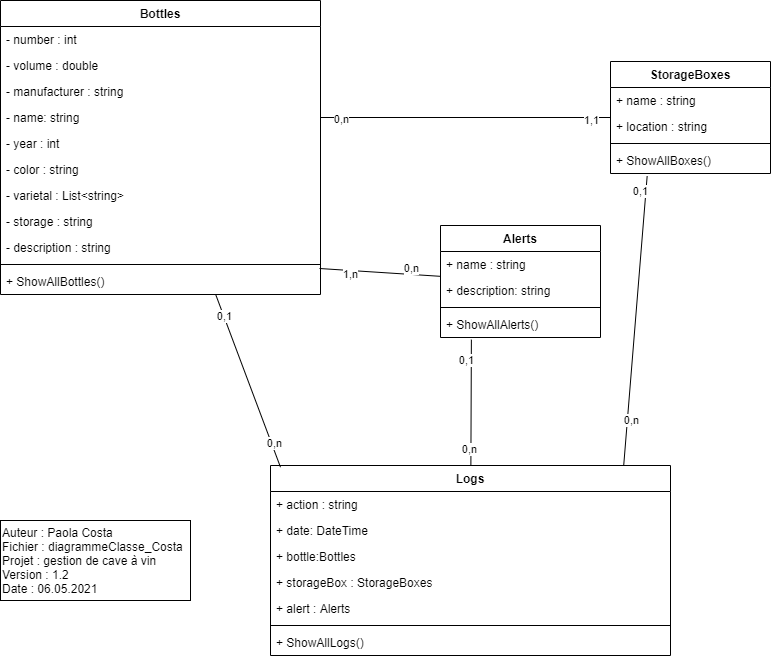

The diagram above was exported from draw.io. Its source (the exported page's mxGraphModel, read from the mxfile embedded in the PNG):
<mxGraphModel dx="1326" dy="806" grid="1" gridSize="10" guides="1" tooltips="1" connect="1" arrows="1" fold="1" page="1" pageScale="1" pageWidth="827" pageHeight="1169" math="0" shadow="0">
  <root>
    <mxCell id="WIyWlLk6GJQsqaUBKTNV-0" />
    <mxCell id="WIyWlLk6GJQsqaUBKTNV-1" parent="WIyWlLk6GJQsqaUBKTNV-0" />
    <mxCell id="WKEBZlVFhsqvftyopT91-0" value="Auteur : Paola Costa&lt;br&gt;Fichier : diagrammeClasse_Costa&lt;br&gt;Projet : gestion de cave à vin&lt;br&gt;Version : 1.2&lt;br&gt;Date : 06.05.2021" style="rounded=0;whiteSpace=wrap;html=1;align=left;" parent="WIyWlLk6GJQsqaUBKTNV-1" vertex="1">
      <mxGeometry x="40" y="800" width="190" height="80" as="geometry" />
    </mxCell>
    <mxCell id="WKEBZlVFhsqvftyopT91-1" value="Bottles" style="swimlane;fontStyle=1;align=center;verticalAlign=top;childLayout=stackLayout;horizontal=1;startSize=26;horizontalStack=0;resizeParent=1;resizeParentMax=0;resizeLast=0;collapsible=1;marginBottom=0;" parent="WIyWlLk6GJQsqaUBKTNV-1" vertex="1">
      <mxGeometry x="40" y="280" width="320" height="294" as="geometry" />
    </mxCell>
    <mxCell id="WKEBZlVFhsqvftyopT91-5" value="- number : int" style="text;strokeColor=none;fillColor=none;align=left;verticalAlign=top;spacingLeft=4;spacingRight=4;overflow=hidden;rotatable=0;points=[[0,0.5],[1,0.5]];portConstraint=eastwest;" parent="WKEBZlVFhsqvftyopT91-1" vertex="1">
      <mxGeometry y="26" width="320" height="26" as="geometry" />
    </mxCell>
    <mxCell id="WKEBZlVFhsqvftyopT91-6" value="- volume : double " style="text;strokeColor=none;fillColor=none;align=left;verticalAlign=top;spacingLeft=4;spacingRight=4;overflow=hidden;rotatable=0;points=[[0,0.5],[1,0.5]];portConstraint=eastwest;" parent="WKEBZlVFhsqvftyopT91-1" vertex="1">
      <mxGeometry y="52" width="320" height="26" as="geometry" />
    </mxCell>
    <mxCell id="WKEBZlVFhsqvftyopT91-7" value="- manufacturer : string" style="text;strokeColor=none;fillColor=none;align=left;verticalAlign=top;spacingLeft=4;spacingRight=4;overflow=hidden;rotatable=0;points=[[0,0.5],[1,0.5]];portConstraint=eastwest;" parent="WKEBZlVFhsqvftyopT91-1" vertex="1">
      <mxGeometry y="78" width="320" height="26" as="geometry" />
    </mxCell>
    <mxCell id="WKEBZlVFhsqvftyopT91-8" value="- name: string" style="text;strokeColor=none;fillColor=none;align=left;verticalAlign=top;spacingLeft=4;spacingRight=4;overflow=hidden;rotatable=0;points=[[0,0.5],[1,0.5]];portConstraint=eastwest;" parent="WKEBZlVFhsqvftyopT91-1" vertex="1">
      <mxGeometry y="104" width="320" height="26" as="geometry" />
    </mxCell>
    <mxCell id="WKEBZlVFhsqvftyopT91-9" value="- year : int" style="text;strokeColor=none;fillColor=none;align=left;verticalAlign=top;spacingLeft=4;spacingRight=4;overflow=hidden;rotatable=0;points=[[0,0.5],[1,0.5]];portConstraint=eastwest;" parent="WKEBZlVFhsqvftyopT91-1" vertex="1">
      <mxGeometry y="130" width="320" height="26" as="geometry" />
    </mxCell>
    <mxCell id="WKEBZlVFhsqvftyopT91-10" value="- color : string" style="text;strokeColor=none;fillColor=none;align=left;verticalAlign=top;spacingLeft=4;spacingRight=4;overflow=hidden;rotatable=0;points=[[0,0.5],[1,0.5]];portConstraint=eastwest;" parent="WKEBZlVFhsqvftyopT91-1" vertex="1">
      <mxGeometry y="156" width="320" height="26" as="geometry" />
    </mxCell>
    <mxCell id="WKEBZlVFhsqvftyopT91-11" value="- varietal : List&lt;string&gt;" style="text;strokeColor=none;fillColor=none;align=left;verticalAlign=top;spacingLeft=4;spacingRight=4;overflow=hidden;rotatable=0;points=[[0,0.5],[1,0.5]];portConstraint=eastwest;" parent="WKEBZlVFhsqvftyopT91-1" vertex="1">
      <mxGeometry y="182" width="320" height="26" as="geometry" />
    </mxCell>
    <mxCell id="n-lIxX01qMSx79EFf1IC-0" value="- storage : string" style="text;strokeColor=none;fillColor=none;align=left;verticalAlign=top;spacingLeft=4;spacingRight=4;overflow=hidden;rotatable=0;points=[[0,0.5],[1,0.5]];portConstraint=eastwest;" vertex="1" parent="WKEBZlVFhsqvftyopT91-1">
      <mxGeometry y="208" width="320" height="26" as="geometry" />
    </mxCell>
    <mxCell id="WKEBZlVFhsqvftyopT91-27" value="- description : string" style="text;strokeColor=none;fillColor=none;align=left;verticalAlign=top;spacingLeft=4;spacingRight=4;overflow=hidden;rotatable=0;points=[[0,0.5],[1,0.5]];portConstraint=eastwest;" parent="WKEBZlVFhsqvftyopT91-1" vertex="1">
      <mxGeometry y="234" width="320" height="26" as="geometry" />
    </mxCell>
    <mxCell id="WKEBZlVFhsqvftyopT91-3" value="" style="line;strokeWidth=1;fillColor=none;align=left;verticalAlign=middle;spacingTop=-1;spacingLeft=3;spacingRight=3;rotatable=0;labelPosition=right;points=[];portConstraint=eastwest;" parent="WKEBZlVFhsqvftyopT91-1" vertex="1">
      <mxGeometry y="260" width="320" height="8" as="geometry" />
    </mxCell>
    <mxCell id="WKEBZlVFhsqvftyopT91-23" value="+ ShowAllBottles()" style="text;strokeColor=none;fillColor=none;align=left;verticalAlign=top;spacingLeft=4;spacingRight=4;overflow=hidden;rotatable=0;points=[[0,0.5],[1,0.5]];portConstraint=eastwest;" parent="WKEBZlVFhsqvftyopT91-1" vertex="1">
      <mxGeometry y="268" width="320" height="26" as="geometry" />
    </mxCell>
    <mxCell id="WKEBZlVFhsqvftyopT91-13" value="StorageBoxes" style="swimlane;fontStyle=1;align=center;verticalAlign=top;childLayout=stackLayout;horizontal=1;startSize=26;horizontalStack=0;resizeParent=1;resizeParentMax=0;resizeLast=0;collapsible=1;marginBottom=0;" parent="WIyWlLk6GJQsqaUBKTNV-1" vertex="1">
      <mxGeometry x="650" y="341" width="160" height="112" as="geometry" />
    </mxCell>
    <mxCell id="WKEBZlVFhsqvftyopT91-21" value="+ name : string" style="text;strokeColor=none;fillColor=none;align=left;verticalAlign=top;spacingLeft=4;spacingRight=4;overflow=hidden;rotatable=0;points=[[0,0.5],[1,0.5]];portConstraint=eastwest;" parent="WKEBZlVFhsqvftyopT91-13" vertex="1">
      <mxGeometry y="26" width="160" height="26" as="geometry" />
    </mxCell>
    <mxCell id="WKEBZlVFhsqvftyopT91-14" value="+ location : string" style="text;strokeColor=none;fillColor=none;align=left;verticalAlign=top;spacingLeft=4;spacingRight=4;overflow=hidden;rotatable=0;points=[[0,0.5],[1,0.5]];portConstraint=eastwest;" parent="WKEBZlVFhsqvftyopT91-13" vertex="1">
      <mxGeometry y="52" width="160" height="26" as="geometry" />
    </mxCell>
    <mxCell id="WKEBZlVFhsqvftyopT91-15" value="" style="line;strokeWidth=1;fillColor=none;align=left;verticalAlign=middle;spacingTop=-1;spacingLeft=3;spacingRight=3;rotatable=0;labelPosition=right;points=[];portConstraint=eastwest;" parent="WKEBZlVFhsqvftyopT91-13" vertex="1">
      <mxGeometry y="78" width="160" height="8" as="geometry" />
    </mxCell>
    <mxCell id="WKEBZlVFhsqvftyopT91-16" value="+ ShowAllBoxes()" style="text;strokeColor=none;fillColor=none;align=left;verticalAlign=top;spacingLeft=4;spacingRight=4;overflow=hidden;rotatable=0;points=[[0,0.5],[1,0.5]];portConstraint=eastwest;" parent="WKEBZlVFhsqvftyopT91-13" vertex="1">
      <mxGeometry y="86" width="160" height="26" as="geometry" />
    </mxCell>
    <mxCell id="WKEBZlVFhsqvftyopT91-28" value="Alerts" style="swimlane;fontStyle=1;align=center;verticalAlign=top;childLayout=stackLayout;horizontal=1;startSize=26;horizontalStack=0;resizeParent=1;resizeParentMax=0;resizeLast=0;collapsible=1;marginBottom=0;" parent="WIyWlLk6GJQsqaUBKTNV-1" vertex="1">
      <mxGeometry x="480" y="505" width="160" height="112" as="geometry" />
    </mxCell>
    <mxCell id="WKEBZlVFhsqvftyopT91-29" value="+ name : string" style="text;strokeColor=none;fillColor=none;align=left;verticalAlign=top;spacingLeft=4;spacingRight=4;overflow=hidden;rotatable=0;points=[[0,0.5],[1,0.5]];portConstraint=eastwest;" parent="WKEBZlVFhsqvftyopT91-28" vertex="1">
      <mxGeometry y="26" width="160" height="26" as="geometry" />
    </mxCell>
    <mxCell id="WKEBZlVFhsqvftyopT91-30" value="+ description: string" style="text;strokeColor=none;fillColor=none;align=left;verticalAlign=top;spacingLeft=4;spacingRight=4;overflow=hidden;rotatable=0;points=[[0,0.5],[1,0.5]];portConstraint=eastwest;" parent="WKEBZlVFhsqvftyopT91-28" vertex="1">
      <mxGeometry y="52" width="160" height="26" as="geometry" />
    </mxCell>
    <mxCell id="WKEBZlVFhsqvftyopT91-31" value="" style="line;strokeWidth=1;fillColor=none;align=left;verticalAlign=middle;spacingTop=-1;spacingLeft=3;spacingRight=3;rotatable=0;labelPosition=right;points=[];portConstraint=eastwest;" parent="WKEBZlVFhsqvftyopT91-28" vertex="1">
      <mxGeometry y="78" width="160" height="8" as="geometry" />
    </mxCell>
    <mxCell id="WKEBZlVFhsqvftyopT91-32" value="+ ShowAllAlerts()" style="text;strokeColor=none;fillColor=none;align=left;verticalAlign=top;spacingLeft=4;spacingRight=4;overflow=hidden;rotatable=0;points=[[0,0.5],[1,0.5]];portConstraint=eastwest;" parent="WKEBZlVFhsqvftyopT91-28" vertex="1">
      <mxGeometry y="86" width="160" height="26" as="geometry" />
    </mxCell>
    <mxCell id="WKEBZlVFhsqvftyopT91-34" value="Logs" style="swimlane;fontStyle=1;align=center;verticalAlign=top;childLayout=stackLayout;horizontal=1;startSize=26;horizontalStack=0;resizeParent=1;resizeParentMax=0;resizeLast=0;collapsible=1;marginBottom=0;" parent="WIyWlLk6GJQsqaUBKTNV-1" vertex="1">
      <mxGeometry x="310" y="745" width="400" height="190" as="geometry" />
    </mxCell>
    <mxCell id="WKEBZlVFhsqvftyopT91-35" value="+ action : string" style="text;strokeColor=none;fillColor=none;align=left;verticalAlign=top;spacingLeft=4;spacingRight=4;overflow=hidden;rotatable=0;points=[[0,0.5],[1,0.5]];portConstraint=eastwest;" parent="WKEBZlVFhsqvftyopT91-34" vertex="1">
      <mxGeometry y="26" width="400" height="26" as="geometry" />
    </mxCell>
    <mxCell id="WKEBZlVFhsqvftyopT91-39" value="+ date: DateTime" style="text;strokeColor=none;fillColor=none;align=left;verticalAlign=top;spacingLeft=4;spacingRight=4;overflow=hidden;rotatable=0;points=[[0,0.5],[1,0.5]];portConstraint=eastwest;" parent="WKEBZlVFhsqvftyopT91-34" vertex="1">
      <mxGeometry y="52" width="400" height="26" as="geometry" />
    </mxCell>
    <mxCell id="WKEBZlVFhsqvftyopT91-40" value="+ bottle:Bottles" style="text;strokeColor=none;fillColor=none;align=left;verticalAlign=top;spacingLeft=4;spacingRight=4;overflow=hidden;rotatable=0;points=[[0,0.5],[1,0.5]];portConstraint=eastwest;" parent="WKEBZlVFhsqvftyopT91-34" vertex="1">
      <mxGeometry y="78" width="400" height="26" as="geometry" />
    </mxCell>
    <mxCell id="WKEBZlVFhsqvftyopT91-41" value="+ storageBox : StorageBoxes" style="text;strokeColor=none;fillColor=none;align=left;verticalAlign=top;spacingLeft=4;spacingRight=4;overflow=hidden;rotatable=0;points=[[0,0.5],[1,0.5]];portConstraint=eastwest;" parent="WKEBZlVFhsqvftyopT91-34" vertex="1">
      <mxGeometry y="104" width="400" height="26" as="geometry" />
    </mxCell>
    <mxCell id="WKEBZlVFhsqvftyopT91-36" value="+ alert : Alerts" style="text;strokeColor=none;fillColor=none;align=left;verticalAlign=top;spacingLeft=4;spacingRight=4;overflow=hidden;rotatable=0;points=[[0,0.5],[1,0.5]];portConstraint=eastwest;" parent="WKEBZlVFhsqvftyopT91-34" vertex="1">
      <mxGeometry y="130" width="400" height="26" as="geometry" />
    </mxCell>
    <mxCell id="WKEBZlVFhsqvftyopT91-37" value="" style="line;strokeWidth=1;fillColor=none;align=left;verticalAlign=middle;spacingTop=-1;spacingLeft=3;spacingRight=3;rotatable=0;labelPosition=right;points=[];portConstraint=eastwest;" parent="WKEBZlVFhsqvftyopT91-34" vertex="1">
      <mxGeometry y="156" width="400" height="8" as="geometry" />
    </mxCell>
    <mxCell id="WKEBZlVFhsqvftyopT91-43" value="+ ShowAllLogs()" style="text;strokeColor=none;fillColor=none;align=left;verticalAlign=top;spacingLeft=4;spacingRight=4;overflow=hidden;rotatable=0;points=[[0,0.5],[1,0.5]];portConstraint=eastwest;" parent="WKEBZlVFhsqvftyopT91-34" vertex="1">
      <mxGeometry y="164" width="400" height="26" as="geometry" />
    </mxCell>
    <mxCell id="bhqYoB02RobNg2j0f8Pz-0" value="" style="endArrow=none;html=1;exitX=1;exitY=0.5;exitDx=0;exitDy=0;" parent="WIyWlLk6GJQsqaUBKTNV-1" source="WKEBZlVFhsqvftyopT91-8" target="WKEBZlVFhsqvftyopT91-13" edge="1">
      <mxGeometry width="50" height="50" relative="1" as="geometry">
        <mxPoint x="389" y="440" as="sourcePoint" />
        <mxPoint x="439" y="390" as="targetPoint" />
      </mxGeometry>
    </mxCell>
    <mxCell id="bhqYoB02RobNg2j0f8Pz-3" value="1,1" style="edgeLabel;html=1;align=center;verticalAlign=middle;resizable=0;points=[];" parent="bhqYoB02RobNg2j0f8Pz-0" vertex="1" connectable="0">
      <mxGeometry x="-0.7917" y="-2" relative="1" as="geometry">
        <mxPoint x="239.99999999999997" as="offset" />
      </mxGeometry>
    </mxCell>
    <mxCell id="bhqYoB02RobNg2j0f8Pz-4" value="0,n" style="edgeLabel;html=1;align=center;verticalAlign=middle;resizable=0;points=[];" parent="bhqYoB02RobNg2j0f8Pz-0" vertex="1" connectable="0">
      <mxGeometry x="0.8646" y="-1" relative="1" as="geometry">
        <mxPoint x="-250" as="offset" />
      </mxGeometry>
    </mxCell>
    <mxCell id="bhqYoB02RobNg2j0f8Pz-7" value="" style="endArrow=none;html=1;exitX=0.025;exitY=0.009;exitDx=0;exitDy=0;exitPerimeter=0;" parent="WIyWlLk6GJQsqaUBKTNV-1" source="WKEBZlVFhsqvftyopT91-34" target="WKEBZlVFhsqvftyopT91-1" edge="1">
      <mxGeometry width="50" height="50" relative="1" as="geometry">
        <mxPoint x="360" y="640" as="sourcePoint" />
        <mxPoint x="410" y="590" as="targetPoint" />
      </mxGeometry>
    </mxCell>
    <mxCell id="bhqYoB02RobNg2j0f8Pz-8" value="0,1" style="edgeLabel;html=1;align=center;verticalAlign=middle;resizable=0;points=[];" parent="bhqYoB02RobNg2j0f8Pz-7" vertex="1" connectable="0">
      <mxGeometry x="0.7547" relative="1" as="geometry">
        <mxPoint as="offset" />
      </mxGeometry>
    </mxCell>
    <mxCell id="bhqYoB02RobNg2j0f8Pz-9" value="0,n" style="edgeLabel;html=1;align=center;verticalAlign=middle;resizable=0;points=[];" parent="bhqYoB02RobNg2j0f8Pz-7" vertex="1" connectable="0">
      <mxGeometry x="-0.7386" y="-2" relative="1" as="geometry">
        <mxPoint y="-1" as="offset" />
      </mxGeometry>
    </mxCell>
    <mxCell id="bhqYoB02RobNg2j0f8Pz-10" value="" style="endArrow=none;html=1;entryX=0.229;entryY=1.109;entryDx=0;entryDy=0;entryPerimeter=0;exitX=0.883;exitY=0;exitDx=0;exitDy=0;exitPerimeter=0;" parent="WIyWlLk6GJQsqaUBKTNV-1" source="WKEBZlVFhsqvftyopT91-34" target="WKEBZlVFhsqvftyopT91-16" edge="1">
      <mxGeometry width="50" height="50" relative="1" as="geometry">
        <mxPoint x="490" y="670" as="sourcePoint" />
        <mxPoint x="540" y="620" as="targetPoint" />
      </mxGeometry>
    </mxCell>
    <mxCell id="bhqYoB02RobNg2j0f8Pz-11" value="0,n" style="edgeLabel;html=1;align=center;verticalAlign=middle;resizable=0;points=[];" parent="bhqYoB02RobNg2j0f8Pz-10" vertex="1" connectable="0">
      <mxGeometry x="0.8788" y="-1" relative="1" as="geometry">
        <mxPoint x="-16.209999999999994" y="226.38999999999996" as="offset" />
      </mxGeometry>
    </mxCell>
    <mxCell id="bhqYoB02RobNg2j0f8Pz-12" value="0,1" style="edgeLabel;html=1;align=center;verticalAlign=middle;resizable=0;points=[];" parent="bhqYoB02RobNg2j0f8Pz-10" vertex="1" connectable="0">
      <mxGeometry x="-0.8271" relative="1" as="geometry">
        <mxPoint x="14.78" y="-250" as="offset" />
      </mxGeometry>
    </mxCell>
    <mxCell id="bhqYoB02RobNg2j0f8Pz-13" value="" style="endArrow=none;html=1;entryX=0.193;entryY=1.083;entryDx=0;entryDy=0;entryPerimeter=0;" parent="WIyWlLk6GJQsqaUBKTNV-1" source="WKEBZlVFhsqvftyopT91-34" target="WKEBZlVFhsqvftyopT91-32" edge="1">
      <mxGeometry width="50" height="50" relative="1" as="geometry">
        <mxPoint x="590" y="710" as="sourcePoint" />
        <mxPoint x="640" y="660" as="targetPoint" />
      </mxGeometry>
    </mxCell>
    <mxCell id="bhqYoB02RobNg2j0f8Pz-14" value="0,n" style="edgeLabel;html=1;align=center;verticalAlign=middle;resizable=0;points=[];" parent="bhqYoB02RobNg2j0f8Pz-13" vertex="1" connectable="0">
      <mxGeometry x="0.5171" y="-4" relative="1" as="geometry">
        <mxPoint x="-6.119999999999997" y="78.29" as="offset" />
      </mxGeometry>
    </mxCell>
    <mxCell id="bhqYoB02RobNg2j0f8Pz-15" value="0,1" style="edgeLabel;html=1;align=center;verticalAlign=middle;resizable=0;points=[];" parent="bhqYoB02RobNg2j0f8Pz-13" vertex="1" connectable="0">
      <mxGeometry x="-0.5934" relative="1" as="geometry">
        <mxPoint x="-5.009999999999998" y="-79.4" as="offset" />
      </mxGeometry>
    </mxCell>
    <mxCell id="bhqYoB02RobNg2j0f8Pz-1" value="" style="endArrow=none;html=1;exitX=1;exitY=0.5;exitDx=0;exitDy=0;" parent="WIyWlLk6GJQsqaUBKTNV-1" target="WKEBZlVFhsqvftyopT91-28" edge="1">
      <mxGeometry width="50" height="50" relative="1" as="geometry">
        <mxPoint x="359" y="548" as="sourcePoint" />
        <mxPoint x="469" y="548.2431578947368" as="targetPoint" />
      </mxGeometry>
    </mxCell>
    <mxCell id="bhqYoB02RobNg2j0f8Pz-5" value="0,n" style="edgeLabel;html=1;align=center;verticalAlign=middle;resizable=0;points=[];" parent="bhqYoB02RobNg2j0f8Pz-1" vertex="1" connectable="0">
      <mxGeometry x="-0.7708" y="1" relative="1" as="geometry">
        <mxPoint x="77.5" as="offset" />
      </mxGeometry>
    </mxCell>
    <mxCell id="bhqYoB02RobNg2j0f8Pz-6" value="1,n" style="edgeLabel;html=1;align=center;verticalAlign=middle;resizable=0;points=[];" parent="bhqYoB02RobNg2j0f8Pz-1" vertex="1" connectable="0">
      <mxGeometry x="0.7604" y="1" relative="1" as="geometry">
        <mxPoint x="-76.67000000000002" as="offset" />
      </mxGeometry>
    </mxCell>
  </root>
</mxGraphModel>